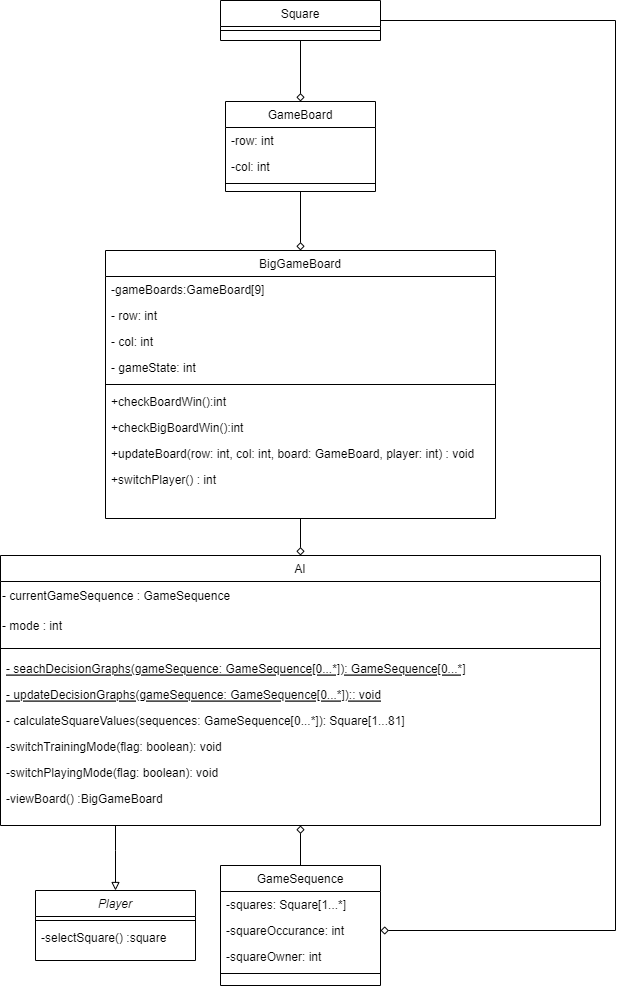

The diagram above was exported from draw.io. Its source (the exported page's mxGraphModel, read from the mxfile embedded in the PNG):
<mxGraphModel dx="1863" dy="1857" grid="1" gridSize="10" guides="1" tooltips="1" connect="1" arrows="1" fold="1" page="1" pageScale="1" pageWidth="827" pageHeight="1169" math="0" shadow="0">
  <root>
    <mxCell id="WIyWlLk6GJQsqaUBKTNV-0" />
    <mxCell id="WIyWlLk6GJQsqaUBKTNV-1" parent="WIyWlLk6GJQsqaUBKTNV-0" />
    <mxCell id="zkfFHV4jXpPFQw0GAbJ--0" value="Player" style="swimlane;fontStyle=2;align=center;verticalAlign=top;childLayout=stackLayout;horizontal=1;startSize=26;horizontalStack=0;resizeParent=1;resizeLast=0;collapsible=1;marginBottom=0;rounded=0;shadow=0;strokeWidth=1;" parent="WIyWlLk6GJQsqaUBKTNV-1" vertex="1">
      <mxGeometry x="10" y="650" width="160" height="70" as="geometry">
        <mxRectangle x="230" y="140" width="160" height="26" as="alternateBounds" />
      </mxGeometry>
    </mxCell>
    <mxCell id="zkfFHV4jXpPFQw0GAbJ--4" value="" style="line;html=1;strokeWidth=1;align=left;verticalAlign=middle;spacingTop=-1;spacingLeft=3;spacingRight=3;rotatable=0;labelPosition=right;points=[];portConstraint=eastwest;" parent="zkfFHV4jXpPFQw0GAbJ--0" vertex="1">
      <mxGeometry y="26" width="160" height="8" as="geometry" />
    </mxCell>
    <mxCell id="zkfFHV4jXpPFQw0GAbJ--5" value="-selectSquare() :square" style="text;align=left;verticalAlign=top;spacingLeft=4;spacingRight=4;overflow=hidden;rotatable=0;points=[[0,0.5],[1,0.5]];portConstraint=eastwest;" parent="zkfFHV4jXpPFQw0GAbJ--0" vertex="1">
      <mxGeometry y="34" width="160" height="26" as="geometry" />
    </mxCell>
    <mxCell id="76funH8v1QK820j15M74-61" style="edgeStyle=orthogonalEdgeStyle;rounded=0;orthogonalLoop=1;jettySize=auto;html=1;endArrow=block;endFill=0;" parent="WIyWlLk6GJQsqaUBKTNV-1" source="zkfFHV4jXpPFQw0GAbJ--6" edge="1">
      <mxGeometry relative="1" as="geometry">
        <mxPoint x="90" y="650" as="targetPoint" />
        <Array as="points">
          <mxPoint x="90" y="610" />
          <mxPoint x="90" y="610" />
        </Array>
      </mxGeometry>
    </mxCell>
    <mxCell id="zkfFHV4jXpPFQw0GAbJ--6" value="AI" style="swimlane;fontStyle=0;align=center;verticalAlign=top;childLayout=stackLayout;horizontal=1;startSize=26;horizontalStack=0;resizeParent=1;resizeLast=0;collapsible=1;marginBottom=0;rounded=0;shadow=0;strokeWidth=1;" parent="WIyWlLk6GJQsqaUBKTNV-1" vertex="1">
      <mxGeometry x="-25" y="315" width="600" height="270" as="geometry">
        <mxRectangle x="130" y="380" width="160" height="26" as="alternateBounds" />
      </mxGeometry>
    </mxCell>
    <mxCell id="76funH8v1QK820j15M74-55" value="- currentGameSequence : GameSequence" style="text;html=1;align=left;verticalAlign=middle;resizable=0;points=[];autosize=1;strokeColor=none;fillColor=none;" parent="zkfFHV4jXpPFQw0GAbJ--6" vertex="1">
      <mxGeometry y="26" width="600" height="30" as="geometry" />
    </mxCell>
    <mxCell id="76funH8v1QK820j15M74-56" value="- mode : int" style="text;html=1;align=left;verticalAlign=middle;resizable=0;points=[];autosize=1;strokeColor=none;fillColor=none;" parent="zkfFHV4jXpPFQw0GAbJ--6" vertex="1">
      <mxGeometry y="56" width="600" height="30" as="geometry" />
    </mxCell>
    <mxCell id="76funH8v1QK820j15M74-52" style="line;html=1;strokeWidth=1;align=left;verticalAlign=middle;spacingTop=-1;spacingLeft=3;spacingRight=3;rotatable=0;labelPosition=right;points=[];portConstraint=eastwest;" parent="zkfFHV4jXpPFQw0GAbJ--6" vertex="1">
      <mxGeometry y="86" width="600" height="14" as="geometry" />
    </mxCell>
    <mxCell id="zkfFHV4jXpPFQw0GAbJ--10" value="- seachDecisionGraphs(gameSequence: GameSequence[0...*]): GameSequence[0...*]" style="text;align=left;verticalAlign=top;spacingLeft=4;spacingRight=4;overflow=hidden;rotatable=0;points=[[0,0.5],[1,0.5]];portConstraint=eastwest;fontStyle=4" parent="zkfFHV4jXpPFQw0GAbJ--6" vertex="1">
      <mxGeometry y="100" width="600" height="26" as="geometry" />
    </mxCell>
    <mxCell id="76funH8v1QK820j15M74-31" value="- updateDecisionGraphs(gameSequence: GameSequence[0...*]):: void" style="text;align=left;verticalAlign=top;spacingLeft=4;spacingRight=4;overflow=hidden;rotatable=0;points=[[0,0.5],[1,0.5]];portConstraint=eastwest;fontStyle=4" parent="zkfFHV4jXpPFQw0GAbJ--6" vertex="1">
      <mxGeometry y="126" width="600" height="26" as="geometry" />
    </mxCell>
    <mxCell id="zkfFHV4jXpPFQw0GAbJ--11" value="- calculateSquareValues(sequences: GameSequence[0...*]): Square[1...81]" style="text;align=left;verticalAlign=top;spacingLeft=4;spacingRight=4;overflow=hidden;rotatable=0;points=[[0,0.5],[1,0.5]];portConstraint=eastwest;" parent="zkfFHV4jXpPFQw0GAbJ--6" vertex="1">
      <mxGeometry y="152" width="600" height="26" as="geometry" />
    </mxCell>
    <mxCell id="76funH8v1QK820j15M74-30" value="-switchTrainingMode(flag: boolean): void" style="text;align=left;verticalAlign=top;spacingLeft=4;spacingRight=4;overflow=hidden;rotatable=0;points=[[0,0.5],[1,0.5]];portConstraint=eastwest;" parent="zkfFHV4jXpPFQw0GAbJ--6" vertex="1">
      <mxGeometry y="178" width="600" height="26" as="geometry" />
    </mxCell>
    <mxCell id="76funH8v1QK820j15M74-29" value="-switchPlayingMode(flag: boolean): void" style="text;align=left;verticalAlign=top;spacingLeft=4;spacingRight=4;overflow=hidden;rotatable=0;points=[[0,0.5],[1,0.5]];portConstraint=eastwest;" parent="zkfFHV4jXpPFQw0GAbJ--6" vertex="1">
      <mxGeometry y="204" width="600" height="26" as="geometry" />
    </mxCell>
    <mxCell id="76funH8v1QK820j15M74-57" value="-viewBoard() :BigGameBoard" style="text;align=left;verticalAlign=top;spacingLeft=4;spacingRight=4;overflow=hidden;rotatable=0;points=[[0,0.5],[1,0.5]];portConstraint=eastwest;" parent="zkfFHV4jXpPFQw0GAbJ--6" vertex="1">
      <mxGeometry y="230" width="600" height="26" as="geometry" />
    </mxCell>
    <mxCell id="76funH8v1QK820j15M74-64" style="edgeStyle=orthogonalEdgeStyle;rounded=0;orthogonalLoop=1;jettySize=auto;html=1;endArrow=diamond;endFill=0;" parent="WIyWlLk6GJQsqaUBKTNV-1" source="zkfFHV4jXpPFQw0GAbJ--17" target="zkfFHV4jXpPFQw0GAbJ--6" edge="1">
      <mxGeometry relative="1" as="geometry" />
    </mxCell>
    <mxCell id="zkfFHV4jXpPFQw0GAbJ--17" value="GameSequence" style="swimlane;fontStyle=0;align=center;verticalAlign=top;childLayout=stackLayout;horizontal=1;startSize=26;horizontalStack=0;resizeParent=1;resizeLast=0;collapsible=1;marginBottom=0;rounded=0;shadow=0;strokeWidth=1;" parent="WIyWlLk6GJQsqaUBKTNV-1" vertex="1">
      <mxGeometry x="195" y="625" width="160" height="120" as="geometry">
        <mxRectangle x="550" y="140" width="160" height="26" as="alternateBounds" />
      </mxGeometry>
    </mxCell>
    <mxCell id="zkfFHV4jXpPFQw0GAbJ--18" value="-squares: Square[1...*]" style="text;align=left;verticalAlign=top;spacingLeft=4;spacingRight=4;overflow=hidden;rotatable=0;points=[[0,0.5],[1,0.5]];portConstraint=eastwest;" parent="zkfFHV4jXpPFQw0GAbJ--17" vertex="1">
      <mxGeometry y="26" width="160" height="26" as="geometry" />
    </mxCell>
    <mxCell id="zkfFHV4jXpPFQw0GAbJ--19" value="-squareOccurance: int" style="text;align=left;verticalAlign=top;spacingLeft=4;spacingRight=4;overflow=hidden;rotatable=0;points=[[0,0.5],[1,0.5]];portConstraint=eastwest;rounded=0;shadow=0;html=0;" parent="zkfFHV4jXpPFQw0GAbJ--17" vertex="1">
      <mxGeometry y="52" width="160" height="26" as="geometry" />
    </mxCell>
    <mxCell id="zkfFHV4jXpPFQw0GAbJ--20" value="-squareOwner: int" style="text;align=left;verticalAlign=top;spacingLeft=4;spacingRight=4;overflow=hidden;rotatable=0;points=[[0,0.5],[1,0.5]];portConstraint=eastwest;rounded=0;shadow=0;html=0;" parent="zkfFHV4jXpPFQw0GAbJ--17" vertex="1">
      <mxGeometry y="78" width="160" height="26" as="geometry" />
    </mxCell>
    <mxCell id="zkfFHV4jXpPFQw0GAbJ--23" value="" style="line;html=1;strokeWidth=1;align=left;verticalAlign=middle;spacingTop=-1;spacingLeft=3;spacingRight=3;rotatable=0;labelPosition=right;points=[];portConstraint=eastwest;" parent="zkfFHV4jXpPFQw0GAbJ--17" vertex="1">
      <mxGeometry y="104" width="160" height="8" as="geometry" />
    </mxCell>
    <mxCell id="kTQbQP8umn213R7Hckvs-1" style="edgeStyle=orthogonalEdgeStyle;rounded=0;orthogonalLoop=1;jettySize=auto;html=1;entryX=0.5;entryY=0;entryDx=0;entryDy=0;endArrow=diamond;endFill=0;" parent="WIyWlLk6GJQsqaUBKTNV-1" source="76funH8v1QK820j15M74-9" target="zkfFHV4jXpPFQw0GAbJ--6" edge="1">
      <mxGeometry relative="1" as="geometry" />
    </mxCell>
    <mxCell id="76funH8v1QK820j15M74-9" value="BigGameBoard" style="swimlane;fontStyle=0;align=center;verticalAlign=top;childLayout=stackLayout;horizontal=1;startSize=26;horizontalStack=0;resizeParent=1;resizeLast=0;collapsible=1;marginBottom=0;rounded=0;shadow=0;strokeWidth=1;" parent="WIyWlLk6GJQsqaUBKTNV-1" vertex="1">
      <mxGeometry x="80" y="10" width="390" height="268" as="geometry">
        <mxRectangle x="550" y="140" width="160" height="26" as="alternateBounds" />
      </mxGeometry>
    </mxCell>
    <mxCell id="76funH8v1QK820j15M74-10" value="-gameBoards:GameBoard[9]" style="text;align=left;verticalAlign=top;spacingLeft=4;spacingRight=4;overflow=hidden;rotatable=0;points=[[0,0.5],[1,0.5]];portConstraint=eastwest;" parent="76funH8v1QK820j15M74-9" vertex="1">
      <mxGeometry y="26" width="390" height="26" as="geometry" />
    </mxCell>
    <mxCell id="76funH8v1QK820j15M74-59" value="- row: int" style="text;align=left;verticalAlign=top;spacingLeft=4;spacingRight=4;overflow=hidden;rotatable=0;points=[[0,0.5],[1,0.5]];portConstraint=eastwest;" parent="76funH8v1QK820j15M74-9" vertex="1">
      <mxGeometry y="52" width="390" height="26" as="geometry" />
    </mxCell>
    <mxCell id="76funH8v1QK820j15M74-58" value="- col: int" style="text;align=left;verticalAlign=top;spacingLeft=4;spacingRight=4;overflow=hidden;rotatable=0;points=[[0,0.5],[1,0.5]];portConstraint=eastwest;" parent="76funH8v1QK820j15M74-9" vertex="1">
      <mxGeometry y="78" width="390" height="26" as="geometry" />
    </mxCell>
    <mxCell id="BBvn6VAnMC9nU8qGEVI6-0" value="- gameState: int" style="text;align=left;verticalAlign=top;spacingLeft=4;spacingRight=4;overflow=hidden;rotatable=0;points=[[0,0.5],[1,0.5]];portConstraint=eastwest;" vertex="1" parent="76funH8v1QK820j15M74-9">
      <mxGeometry y="104" width="390" height="26" as="geometry" />
    </mxCell>
    <mxCell id="76funH8v1QK820j15M74-15" value="" style="line;html=1;strokeWidth=1;align=left;verticalAlign=middle;spacingTop=-1;spacingLeft=3;spacingRight=3;rotatable=0;labelPosition=right;points=[];portConstraint=eastwest;" parent="76funH8v1QK820j15M74-9" vertex="1">
      <mxGeometry y="130" width="390" height="8" as="geometry" />
    </mxCell>
    <mxCell id="76funH8v1QK820j15M74-16" value="+checkBoardWin():int" style="text;align=left;verticalAlign=top;spacingLeft=4;spacingRight=4;overflow=hidden;rotatable=0;points=[[0,0.5],[1,0.5]];portConstraint=eastwest;" parent="76funH8v1QK820j15M74-9" vertex="1">
      <mxGeometry y="138" width="390" height="26" as="geometry" />
    </mxCell>
    <mxCell id="76funH8v1QK820j15M74-17" value="+checkBigBoardWin():int" style="text;align=left;verticalAlign=top;spacingLeft=4;spacingRight=4;overflow=hidden;rotatable=0;points=[[0,0.5],[1,0.5]];portConstraint=eastwest;" parent="76funH8v1QK820j15M74-9" vertex="1">
      <mxGeometry y="164" width="390" height="26" as="geometry" />
    </mxCell>
    <mxCell id="76funH8v1QK820j15M74-27" value="+updateBoard(row: int, col: int, board: GameBoard, player: int) : void" style="text;align=left;verticalAlign=top;spacingLeft=4;spacingRight=4;overflow=hidden;rotatable=0;points=[[0,0.5],[1,0.5]];portConstraint=eastwest;" parent="76funH8v1QK820j15M74-9" vertex="1">
      <mxGeometry y="190" width="390" height="26" as="geometry" />
    </mxCell>
    <mxCell id="76funH8v1QK820j15M74-28" value="+switchPlayer() : int" style="text;align=left;verticalAlign=top;spacingLeft=4;spacingRight=4;overflow=hidden;rotatable=0;points=[[0,0.5],[1,0.5]];portConstraint=eastwest;" parent="76funH8v1QK820j15M74-9" vertex="1">
      <mxGeometry y="216" width="390" height="26" as="geometry" />
    </mxCell>
    <mxCell id="76funH8v1QK820j15M74-50" style="text;align=left;verticalAlign=top;spacingLeft=4;spacingRight=4;overflow=hidden;rotatable=0;points=[[0,0.5],[1,0.5]];portConstraint=eastwest;" parent="76funH8v1QK820j15M74-9" vertex="1">
      <mxGeometry y="242" width="390" height="26" as="geometry" />
    </mxCell>
    <mxCell id="76funH8v1QK820j15M74-63" style="edgeStyle=orthogonalEdgeStyle;rounded=0;orthogonalLoop=1;jettySize=auto;html=1;endArrow=diamond;endFill=0;" parent="WIyWlLk6GJQsqaUBKTNV-1" source="76funH8v1QK820j15M74-18" target="76funH8v1QK820j15M74-32" edge="1">
      <mxGeometry relative="1" as="geometry" />
    </mxCell>
    <mxCell id="kTQbQP8umn213R7Hckvs-2" style="edgeStyle=orthogonalEdgeStyle;rounded=0;orthogonalLoop=1;jettySize=auto;html=1;entryX=1;entryY=0.5;entryDx=0;entryDy=0;endArrow=diamond;endFill=0;" parent="WIyWlLk6GJQsqaUBKTNV-1" source="76funH8v1QK820j15M74-18" target="zkfFHV4jXpPFQw0GAbJ--19" edge="1">
      <mxGeometry relative="1" as="geometry">
        <Array as="points">
          <mxPoint x="590" y="-220" />
          <mxPoint x="590" y="690" />
        </Array>
      </mxGeometry>
    </mxCell>
    <mxCell id="76funH8v1QK820j15M74-18" value="Square" style="swimlane;fontStyle=0;align=center;verticalAlign=top;childLayout=stackLayout;horizontal=1;startSize=26;horizontalStack=0;resizeParent=1;resizeLast=0;collapsible=1;marginBottom=0;rounded=0;shadow=0;strokeWidth=1;" parent="WIyWlLk6GJQsqaUBKTNV-1" vertex="1">
      <mxGeometry x="195" y="-240" width="160" height="40" as="geometry">
        <mxRectangle x="550" y="140" width="160" height="26" as="alternateBounds" />
      </mxGeometry>
    </mxCell>
    <mxCell id="76funH8v1QK820j15M74-24" value="" style="line;html=1;strokeWidth=1;align=left;verticalAlign=middle;spacingTop=-1;spacingLeft=3;spacingRight=3;rotatable=0;labelPosition=right;points=[];portConstraint=eastwest;" parent="76funH8v1QK820j15M74-18" vertex="1">
      <mxGeometry y="26" width="160" height="8" as="geometry" />
    </mxCell>
    <mxCell id="76funH8v1QK820j15M74-62" style="edgeStyle=orthogonalEdgeStyle;rounded=0;orthogonalLoop=1;jettySize=auto;html=1;endArrow=diamond;endFill=0;" parent="WIyWlLk6GJQsqaUBKTNV-1" source="76funH8v1QK820j15M74-32" target="76funH8v1QK820j15M74-9" edge="1">
      <mxGeometry relative="1" as="geometry" />
    </mxCell>
    <mxCell id="76funH8v1QK820j15M74-32" value="GameBoard" style="swimlane;fontStyle=0;align=center;verticalAlign=top;childLayout=stackLayout;horizontal=1;startSize=26;horizontalStack=0;resizeParent=1;resizeLast=0;collapsible=1;marginBottom=0;rounded=0;shadow=0;strokeWidth=1;" parent="WIyWlLk6GJQsqaUBKTNV-1" vertex="1">
      <mxGeometry x="200" y="-139" width="150" height="90" as="geometry">
        <mxRectangle x="550" y="140" width="160" height="26" as="alternateBounds" />
      </mxGeometry>
    </mxCell>
    <mxCell id="76funH8v1QK820j15M74-33" value="-row: int" style="text;align=left;verticalAlign=top;spacingLeft=4;spacingRight=4;overflow=hidden;rotatable=0;points=[[0,0.5],[1,0.5]];portConstraint=eastwest;" parent="76funH8v1QK820j15M74-32" vertex="1">
      <mxGeometry y="26" width="150" height="26" as="geometry" />
    </mxCell>
    <mxCell id="76funH8v1QK820j15M74-34" value="-col: int" style="text;align=left;verticalAlign=top;spacingLeft=4;spacingRight=4;overflow=hidden;rotatable=0;points=[[0,0.5],[1,0.5]];portConstraint=eastwest;rounded=0;shadow=0;html=0;" parent="76funH8v1QK820j15M74-32" vertex="1">
      <mxGeometry y="52" width="150" height="26" as="geometry" />
    </mxCell>
    <mxCell id="76funH8v1QK820j15M74-38" value="" style="line;html=1;strokeWidth=1;align=left;verticalAlign=middle;spacingTop=-1;spacingLeft=3;spacingRight=3;rotatable=0;labelPosition=right;points=[];portConstraint=eastwest;" parent="76funH8v1QK820j15M74-32" vertex="1">
      <mxGeometry y="78" width="150" height="8" as="geometry" />
    </mxCell>
  </root>
</mxGraphModel>